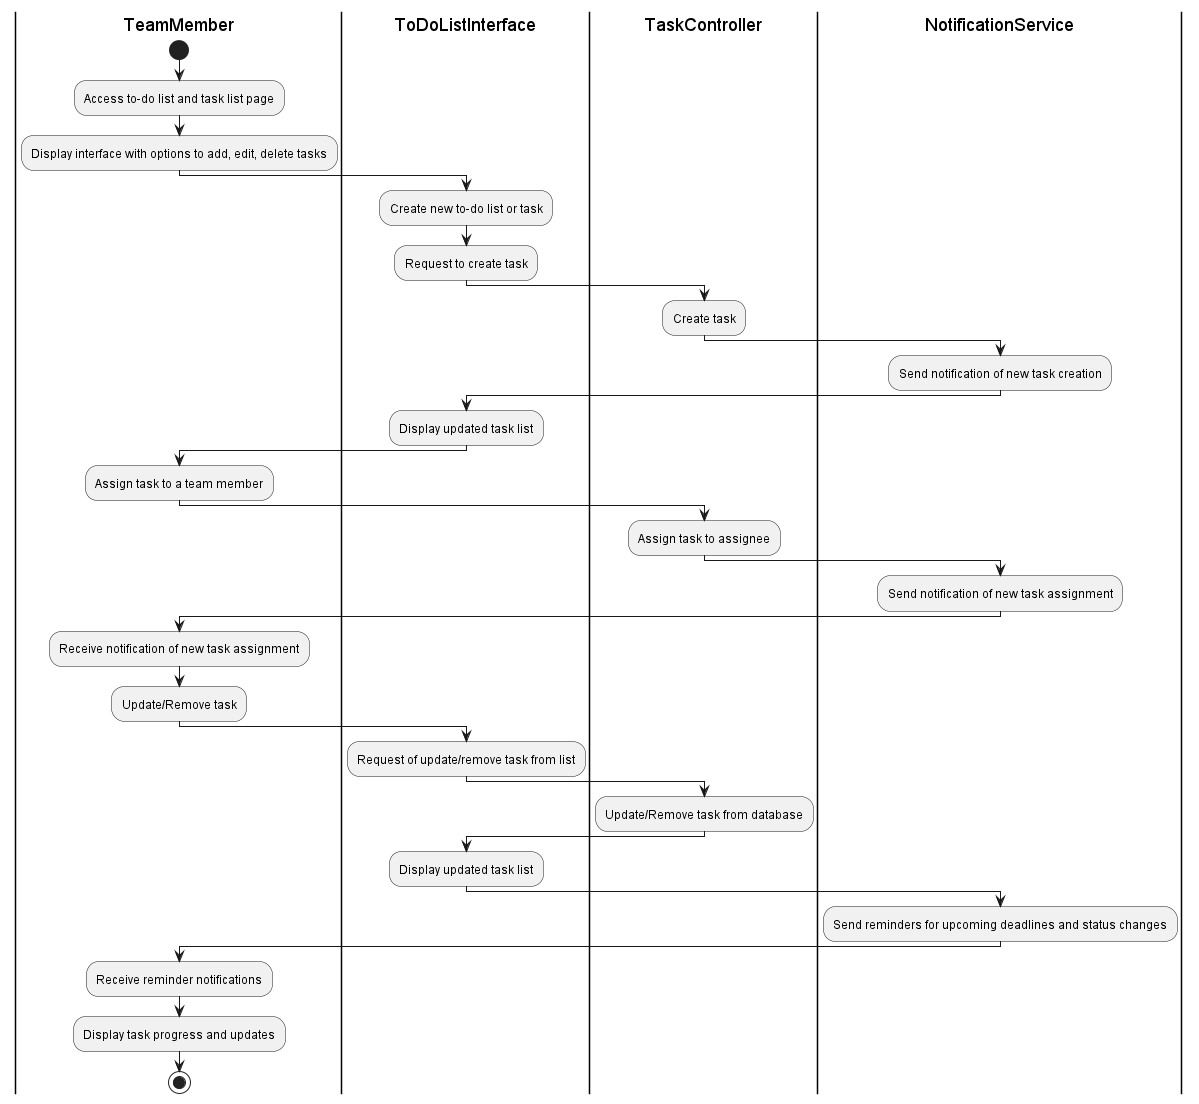

The diagram above was rendered by PlantUML. Its source (embedded in the PNG):
@startuml
|TeamMember|
start
:Access to-do list and task list page;
:Display interface with options to add, edit, delete tasks;

|ToDoListInterface|
:Create new to-do list or task;
:Request to create task;

|TaskController|
:Create task;

|NotificationService|
:Send notification of new task creation;

|ToDoListInterface|
:Display updated task list;

|TeamMember|
:Assign task to a team member;

|TaskController|
:Assign task to assignee;

|NotificationService|
:Send notification of new task assignment;

|TeamMember|
:Receive notification of new task assignment;
:Update/Remove task;

|ToDoListInterface|
:Request of update/remove task from list;

|TaskController|
:Update/Remove task from database;

|ToDoListInterface|
:Display updated task list;

|NotificationService|
:Send reminders for upcoming deadlines and status changes;

|TeamMember|
:Receive reminder notifications;
:Display task progress and updates;

stop
@enduml